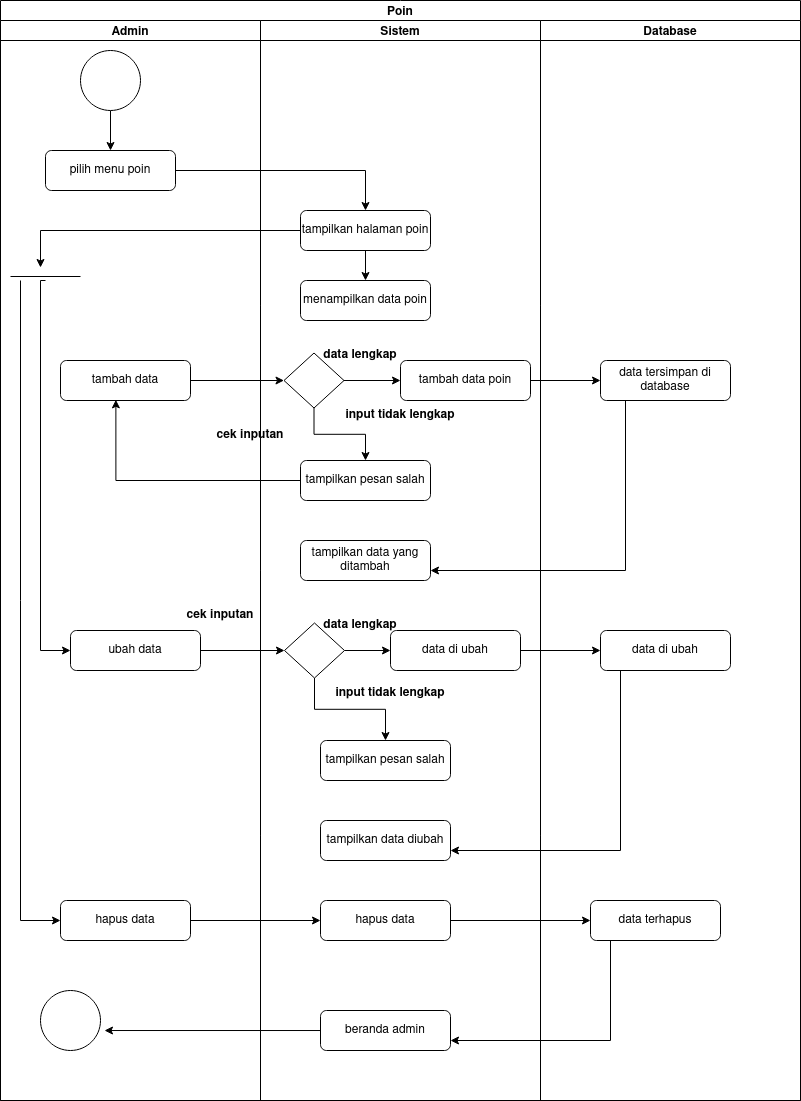

The diagram above was exported from draw.io. Its source (the exported page's mxGraphModel, read from the mxfile embedded in the PNG):
<mxGraphModel dx="1360" dy="723" grid="1" gridSize="10" guides="1" tooltips="1" connect="1" arrows="1" fold="1" page="1" pageScale="1" pageWidth="827" pageHeight="1169" math="0" shadow="0">
  <root>
    <mxCell id="3cApesT-b-o_a8Bsbm6d-0" />
    <mxCell id="3cApesT-b-o_a8Bsbm6d-1" parent="3cApesT-b-o_a8Bsbm6d-0" />
    <mxCell id="3cApesT-b-o_a8Bsbm6d-2" value="Poin" style="swimlane;childLayout=stackLayout;resizeParent=1;resizeParentMax=0;startSize=20;" parent="3cApesT-b-o_a8Bsbm6d-1" vertex="1">
      <mxGeometry x="170" y="20" width="800" height="1100" as="geometry" />
    </mxCell>
    <mxCell id="3cApesT-b-o_a8Bsbm6d-3" value="Admin" style="swimlane;startSize=20;" parent="3cApesT-b-o_a8Bsbm6d-2" vertex="1">
      <mxGeometry y="20" width="260" height="1080" as="geometry" />
    </mxCell>
    <mxCell id="3cApesT-b-o_a8Bsbm6d-4" style="edgeStyle=orthogonalEdgeStyle;rounded=0;orthogonalLoop=1;jettySize=auto;html=1;entryX=0.5;entryY=0;entryDx=0;entryDy=0;" parent="3cApesT-b-o_a8Bsbm6d-3" source="3cApesT-b-o_a8Bsbm6d-5" target="3cApesT-b-o_a8Bsbm6d-6" edge="1">
      <mxGeometry relative="1" as="geometry" />
    </mxCell>
    <mxCell id="3cApesT-b-o_a8Bsbm6d-5" value="" style="ellipse;whiteSpace=wrap;html=1;aspect=fixed;" parent="3cApesT-b-o_a8Bsbm6d-3" vertex="1">
      <mxGeometry x="80" y="30" width="60" height="60" as="geometry" />
    </mxCell>
    <mxCell id="3cApesT-b-o_a8Bsbm6d-6" value="pilih menu poin" style="rounded=1;whiteSpace=wrap;html=1;" parent="3cApesT-b-o_a8Bsbm6d-3" vertex="1">
      <mxGeometry x="45" y="130" width="130" height="40" as="geometry" />
    </mxCell>
    <mxCell id="3cApesT-b-o_a8Bsbm6d-7" value="tambah data" style="rounded=1;whiteSpace=wrap;html=1;" parent="3cApesT-b-o_a8Bsbm6d-3" vertex="1">
      <mxGeometry x="60" y="340" width="130" height="40" as="geometry" />
    </mxCell>
    <mxCell id="3cApesT-b-o_a8Bsbm6d-8" value="ubah data" style="rounded=1;whiteSpace=wrap;html=1;" parent="3cApesT-b-o_a8Bsbm6d-3" vertex="1">
      <mxGeometry x="70" y="610" width="130" height="40" as="geometry" />
    </mxCell>
    <mxCell id="3cApesT-b-o_a8Bsbm6d-9" value="hapus data" style="rounded=1;whiteSpace=wrap;html=1;" parent="3cApesT-b-o_a8Bsbm6d-3" vertex="1">
      <mxGeometry x="60" y="880" width="130" height="40" as="geometry" />
    </mxCell>
    <mxCell id="3cApesT-b-o_a8Bsbm6d-10" value="" style="ellipse;whiteSpace=wrap;html=1;aspect=fixed;" parent="3cApesT-b-o_a8Bsbm6d-3" vertex="1">
      <mxGeometry x="40" y="970" width="60" height="60" as="geometry" />
    </mxCell>
    <mxCell id="3cApesT-b-o_a8Bsbm6d-11" value="" style="line;strokeWidth=1;fillColor=none;align=left;verticalAlign=middle;spacingTop=-1;spacingLeft=3;spacingRight=3;rotatable=0;labelPosition=right;points=[];portConstraint=eastwest;" parent="3cApesT-b-o_a8Bsbm6d-3" vertex="1">
      <mxGeometry x="10" y="252" width="70" height="8" as="geometry" />
    </mxCell>
    <mxCell id="3cApesT-b-o_a8Bsbm6d-12" style="edgeStyle=orthogonalEdgeStyle;rounded=0;orthogonalLoop=1;jettySize=auto;html=1;entryX=0;entryY=0.5;entryDx=0;entryDy=0;exitX=0.5;exitY=1;exitDx=0;exitDy=0;exitPerimeter=0;" parent="3cApesT-b-o_a8Bsbm6d-3" source="3cApesT-b-o_a8Bsbm6d-11" target="3cApesT-b-o_a8Bsbm6d-8" edge="1">
      <mxGeometry relative="1" as="geometry">
        <mxPoint x="40" y="440" as="targetPoint" />
        <mxPoint x="40" y="400" as="sourcePoint" />
        <Array as="points">
          <mxPoint x="40" y="260" />
          <mxPoint x="40" y="630" />
        </Array>
      </mxGeometry>
    </mxCell>
    <mxCell id="3cApesT-b-o_a8Bsbm6d-13" style="edgeStyle=orthogonalEdgeStyle;rounded=0;orthogonalLoop=1;jettySize=auto;html=1;exitX=0.143;exitY=1;exitDx=0;exitDy=0;exitPerimeter=0;entryX=0;entryY=0.5;entryDx=0;entryDy=0;" parent="3cApesT-b-o_a8Bsbm6d-3" source="3cApesT-b-o_a8Bsbm6d-11" target="3cApesT-b-o_a8Bsbm6d-9" edge="1">
      <mxGeometry relative="1" as="geometry">
        <mxPoint x="40" y="760" as="targetPoint" />
        <mxPoint x="-40" y="400" as="sourcePoint" />
        <Array as="points">
          <mxPoint x="20" y="900" />
        </Array>
      </mxGeometry>
    </mxCell>
    <mxCell id="3cApesT-b-o_a8Bsbm6d-14" value="cek inputan" style="text;align=center;fontStyle=1;verticalAlign=middle;spacingLeft=3;spacingRight=3;strokeColor=none;rotatable=0;points=[[0,0.5],[1,0.5]];portConstraint=eastwest;" parent="3cApesT-b-o_a8Bsbm6d-3" vertex="1">
      <mxGeometry x="210" y="400" width="80" height="26" as="geometry" />
    </mxCell>
    <mxCell id="3cApesT-b-o_a8Bsbm6d-15" value="cek inputan" style="text;align=center;fontStyle=1;verticalAlign=middle;spacingLeft=3;spacingRight=3;strokeColor=none;rotatable=0;points=[[0,0.5],[1,0.5]];portConstraint=eastwest;" parent="3cApesT-b-o_a8Bsbm6d-3" vertex="1">
      <mxGeometry x="180" y="580" width="80" height="26" as="geometry" />
    </mxCell>
    <mxCell id="3cApesT-b-o_a8Bsbm6d-16" value="Sistem" style="swimlane;startSize=20;" parent="3cApesT-b-o_a8Bsbm6d-2" vertex="1">
      <mxGeometry x="260" y="20" width="280" height="1080" as="geometry" />
    </mxCell>
    <mxCell id="3cApesT-b-o_a8Bsbm6d-17" style="edgeStyle=orthogonalEdgeStyle;rounded=0;orthogonalLoop=1;jettySize=auto;html=1;entryX=0.5;entryY=0;entryDx=0;entryDy=0;" parent="3cApesT-b-o_a8Bsbm6d-16" source="3cApesT-b-o_a8Bsbm6d-18" target="3cApesT-b-o_a8Bsbm6d-19" edge="1">
      <mxGeometry relative="1" as="geometry" />
    </mxCell>
    <mxCell id="3cApesT-b-o_a8Bsbm6d-18" value="tampilkan halaman poin" style="rounded=1;whiteSpace=wrap;html=1;" parent="3cApesT-b-o_a8Bsbm6d-16" vertex="1">
      <mxGeometry x="40" y="190" width="130" height="40" as="geometry" />
    </mxCell>
    <mxCell id="3cApesT-b-o_a8Bsbm6d-19" value="menampilkan data poin" style="rounded=1;whiteSpace=wrap;html=1;" parent="3cApesT-b-o_a8Bsbm6d-16" vertex="1">
      <mxGeometry x="40" y="260" width="130" height="40" as="geometry" />
    </mxCell>
    <mxCell id="3cApesT-b-o_a8Bsbm6d-20" value="tambah data poin" style="rounded=1;whiteSpace=wrap;html=1;" parent="3cApesT-b-o_a8Bsbm6d-16" vertex="1">
      <mxGeometry x="140" y="340" width="130" height="40" as="geometry" />
    </mxCell>
    <mxCell id="3cApesT-b-o_a8Bsbm6d-21" style="edgeStyle=orthogonalEdgeStyle;rounded=0;orthogonalLoop=1;jettySize=auto;html=1;entryX=0;entryY=0.5;entryDx=0;entryDy=0;" parent="3cApesT-b-o_a8Bsbm6d-16" source="3cApesT-b-o_a8Bsbm6d-23" target="3cApesT-b-o_a8Bsbm6d-20" edge="1">
      <mxGeometry relative="1" as="geometry" />
    </mxCell>
    <mxCell id="3cApesT-b-o_a8Bsbm6d-22" style="edgeStyle=orthogonalEdgeStyle;rounded=0;orthogonalLoop=1;jettySize=auto;html=1;entryX=0.5;entryY=0;entryDx=0;entryDy=0;" parent="3cApesT-b-o_a8Bsbm6d-16" source="3cApesT-b-o_a8Bsbm6d-23" target="3cApesT-b-o_a8Bsbm6d-24" edge="1">
      <mxGeometry relative="1" as="geometry" />
    </mxCell>
    <mxCell id="3cApesT-b-o_a8Bsbm6d-23" value="&lt;span style=&quot;color: rgba(0 , 0 , 0 , 0) ; font-family: monospace ; font-size: 0px&quot;&gt;%3CmxGraphModel%3E%3Croot%3E%3CmxCell%20id%3D%220%22%2F%3E%3CmxCell%20id%3D%221%22%20parent%3D%220%22%2F%3E%3CmxCell%20id%3D%222%22%20value%3D%22%22%20style%3D%22rhombus%3BwhiteSpace%3Dwrap%3Bhtml%3D1%3B%22%20vertex%3D%221%22%20parent%3D%221%22%3E%3CmxGeometry%20x%3D%22354%22%20y%3D%22380%22%20width%3D%2260%22%20height%3D%2255%22%20as%3D%22geometry%22%2F%3E%3C%2FmxCell%3E%3C%2Froot%3E%3C%2FmxGraphModel%3E&lt;/span&gt;" style="rhombus;whiteSpace=wrap;html=1;" parent="3cApesT-b-o_a8Bsbm6d-16" vertex="1">
      <mxGeometry x="23.5" y="332.5" width="60" height="55" as="geometry" />
    </mxCell>
    <mxCell id="3cApesT-b-o_a8Bsbm6d-24" value="tampilkan pesan salah" style="rounded=1;whiteSpace=wrap;html=1;" parent="3cApesT-b-o_a8Bsbm6d-16" vertex="1">
      <mxGeometry x="40" y="440" width="130" height="40" as="geometry" />
    </mxCell>
    <mxCell id="3cApesT-b-o_a8Bsbm6d-25" value="tampilkan data yang ditambah" style="rounded=1;whiteSpace=wrap;html=1;" parent="3cApesT-b-o_a8Bsbm6d-16" vertex="1">
      <mxGeometry x="40" y="520" width="130" height="40" as="geometry" />
    </mxCell>
    <mxCell id="3cApesT-b-o_a8Bsbm6d-26" style="edgeStyle=orthogonalEdgeStyle;rounded=0;orthogonalLoop=1;jettySize=auto;html=1;exitX=1;exitY=0.5;exitDx=0;exitDy=0;" parent="3cApesT-b-o_a8Bsbm6d-16" source="3cApesT-b-o_a8Bsbm6d-28" target="3cApesT-b-o_a8Bsbm6d-29" edge="1">
      <mxGeometry relative="1" as="geometry" />
    </mxCell>
    <mxCell id="3cApesT-b-o_a8Bsbm6d-27" style="edgeStyle=orthogonalEdgeStyle;rounded=0;orthogonalLoop=1;jettySize=auto;html=1;" parent="3cApesT-b-o_a8Bsbm6d-16" source="3cApesT-b-o_a8Bsbm6d-28" target="3cApesT-b-o_a8Bsbm6d-30" edge="1">
      <mxGeometry relative="1" as="geometry" />
    </mxCell>
    <mxCell id="3cApesT-b-o_a8Bsbm6d-28" value="&lt;span style=&quot;color: rgba(0 , 0 , 0 , 0) ; font-family: monospace ; font-size: 0px&quot;&gt;%3CmxGraphModel%3E%3Croot%3E%3CmxCell%20id%3D%220%22%2F%3E%3CmxCell%20id%3D%221%22%20parent%3D%220%22%2F%3E%3CmxCell%20id%3D%222%22%20value%3D%22%22%20style%3D%22rhombus%3BwhiteSpace%3Dwrap%3Bhtml%3D1%3B%22%20vertex%3D%221%22%20parent%3D%221%22%3E%3CmxGeometry%20x%3D%22354%22%20y%3D%22380%22%20width%3D%2260%22%20height%3D%2255%22%20as%3D%22geometry%22%2F%3E%3C%2FmxCell%3E%3C%2Froot%3E%3C%2FmxGraphModel%3E&lt;/span&gt;" style="rhombus;whiteSpace=wrap;html=1;" parent="3cApesT-b-o_a8Bsbm6d-16" vertex="1">
      <mxGeometry x="24" y="602.5" width="60" height="55" as="geometry" />
    </mxCell>
    <mxCell id="3cApesT-b-o_a8Bsbm6d-29" value="data di ubah" style="rounded=1;whiteSpace=wrap;html=1;" parent="3cApesT-b-o_a8Bsbm6d-16" vertex="1">
      <mxGeometry x="130" y="610" width="130" height="40" as="geometry" />
    </mxCell>
    <mxCell id="3cApesT-b-o_a8Bsbm6d-30" value="tampilkan pesan salah" style="rounded=1;whiteSpace=wrap;html=1;" parent="3cApesT-b-o_a8Bsbm6d-16" vertex="1">
      <mxGeometry x="60" y="720" width="130" height="40" as="geometry" />
    </mxCell>
    <mxCell id="3cApesT-b-o_a8Bsbm6d-31" value="hapus data" style="rounded=1;whiteSpace=wrap;html=1;" parent="3cApesT-b-o_a8Bsbm6d-16" vertex="1">
      <mxGeometry x="60" y="880" width="130" height="40" as="geometry" />
    </mxCell>
    <mxCell id="3cApesT-b-o_a8Bsbm6d-32" value="tampilkan data diubah" style="rounded=1;whiteSpace=wrap;html=1;" parent="3cApesT-b-o_a8Bsbm6d-16" vertex="1">
      <mxGeometry x="60" y="800" width="130" height="40" as="geometry" />
    </mxCell>
    <mxCell id="3cApesT-b-o_a8Bsbm6d-33" value="beranda admin" style="rounded=1;whiteSpace=wrap;html=1;" parent="3cApesT-b-o_a8Bsbm6d-16" vertex="1">
      <mxGeometry x="60" y="990" width="130" height="40" as="geometry" />
    </mxCell>
    <mxCell id="3cApesT-b-o_a8Bsbm6d-34" value="data lengkap" style="text;align=center;fontStyle=1;verticalAlign=middle;spacingLeft=3;spacingRight=3;strokeColor=none;rotatable=0;points=[[0,0.5],[1,0.5]];portConstraint=eastwest;" parent="3cApesT-b-o_a8Bsbm6d-16" vertex="1">
      <mxGeometry x="60" y="320" width="80" height="26" as="geometry" />
    </mxCell>
    <mxCell id="3cApesT-b-o_a8Bsbm6d-35" value="input tidak lengkap" style="text;align=center;fontStyle=1;verticalAlign=middle;spacingLeft=3;spacingRight=3;strokeColor=none;rotatable=0;points=[[0,0.5],[1,0.5]];portConstraint=eastwest;" parent="3cApesT-b-o_a8Bsbm6d-16" vertex="1">
      <mxGeometry x="100" y="380" width="80" height="26" as="geometry" />
    </mxCell>
    <mxCell id="3cApesT-b-o_a8Bsbm6d-36" value="data lengkap" style="text;align=center;fontStyle=1;verticalAlign=middle;spacingLeft=3;spacingRight=3;strokeColor=none;rotatable=0;points=[[0,0.5],[1,0.5]];portConstraint=eastwest;" parent="3cApesT-b-o_a8Bsbm6d-16" vertex="1">
      <mxGeometry x="60" y="590" width="80" height="26" as="geometry" />
    </mxCell>
    <mxCell id="3cApesT-b-o_a8Bsbm6d-37" value="input tidak lengkap" style="text;align=center;fontStyle=1;verticalAlign=middle;spacingLeft=3;spacingRight=3;strokeColor=none;rotatable=0;points=[[0,0.5],[1,0.5]];portConstraint=eastwest;" parent="3cApesT-b-o_a8Bsbm6d-16" vertex="1">
      <mxGeometry x="90" y="657.5" width="80" height="26" as="geometry" />
    </mxCell>
    <mxCell id="3cApesT-b-o_a8Bsbm6d-38" style="edgeStyle=orthogonalEdgeStyle;rounded=0;orthogonalLoop=1;jettySize=auto;html=1;entryX=0.5;entryY=0;entryDx=0;entryDy=0;" parent="3cApesT-b-o_a8Bsbm6d-2" source="3cApesT-b-o_a8Bsbm6d-6" target="3cApesT-b-o_a8Bsbm6d-18" edge="1">
      <mxGeometry relative="1" as="geometry" />
    </mxCell>
    <mxCell id="3cApesT-b-o_a8Bsbm6d-39" style="edgeStyle=orthogonalEdgeStyle;rounded=0;orthogonalLoop=1;jettySize=auto;html=1;entryX=0;entryY=0.5;entryDx=0;entryDy=0;" parent="3cApesT-b-o_a8Bsbm6d-2" source="3cApesT-b-o_a8Bsbm6d-7" target="3cApesT-b-o_a8Bsbm6d-23" edge="1">
      <mxGeometry relative="1" as="geometry" />
    </mxCell>
    <mxCell id="3cApesT-b-o_a8Bsbm6d-40" value="Database" style="swimlane;startSize=20;" parent="3cApesT-b-o_a8Bsbm6d-2" vertex="1">
      <mxGeometry x="540" y="20" width="260" height="1080" as="geometry" />
    </mxCell>
    <mxCell id="3cApesT-b-o_a8Bsbm6d-41" value="data tersimpan di database" style="rounded=1;whiteSpace=wrap;html=1;" parent="3cApesT-b-o_a8Bsbm6d-40" vertex="1">
      <mxGeometry x="60" y="340" width="130" height="40" as="geometry" />
    </mxCell>
    <mxCell id="3cApesT-b-o_a8Bsbm6d-42" value="data di ubah" style="rounded=1;whiteSpace=wrap;html=1;" parent="3cApesT-b-o_a8Bsbm6d-40" vertex="1">
      <mxGeometry x="60" y="610" width="130" height="40" as="geometry" />
    </mxCell>
    <mxCell id="3cApesT-b-o_a8Bsbm6d-43" value="data terhapus" style="rounded=1;whiteSpace=wrap;html=1;" parent="3cApesT-b-o_a8Bsbm6d-40" vertex="1">
      <mxGeometry x="50" y="880" width="130" height="40" as="geometry" />
    </mxCell>
    <mxCell id="3cApesT-b-o_a8Bsbm6d-44" style="edgeStyle=orthogonalEdgeStyle;rounded=0;orthogonalLoop=1;jettySize=auto;html=1;exitX=1;exitY=0.5;exitDx=0;exitDy=0;entryX=0;entryY=0.5;entryDx=0;entryDy=0;" parent="3cApesT-b-o_a8Bsbm6d-2" source="3cApesT-b-o_a8Bsbm6d-20" target="3cApesT-b-o_a8Bsbm6d-41" edge="1">
      <mxGeometry relative="1" as="geometry" />
    </mxCell>
    <mxCell id="3cApesT-b-o_a8Bsbm6d-45" style="edgeStyle=orthogonalEdgeStyle;rounded=0;orthogonalLoop=1;jettySize=auto;html=1;" parent="3cApesT-b-o_a8Bsbm6d-2" source="3cApesT-b-o_a8Bsbm6d-18" edge="1">
      <mxGeometry relative="1" as="geometry">
        <mxPoint x="40" y="267" as="targetPoint" />
        <Array as="points" />
      </mxGeometry>
    </mxCell>
    <mxCell id="3cApesT-b-o_a8Bsbm6d-46" style="edgeStyle=orthogonalEdgeStyle;rounded=0;orthogonalLoop=1;jettySize=auto;html=1;entryX=0;entryY=0.5;entryDx=0;entryDy=0;" parent="3cApesT-b-o_a8Bsbm6d-2" source="3cApesT-b-o_a8Bsbm6d-8" target="3cApesT-b-o_a8Bsbm6d-28" edge="1">
      <mxGeometry relative="1" as="geometry" />
    </mxCell>
    <mxCell id="3cApesT-b-o_a8Bsbm6d-47" value="" style="edgeStyle=orthogonalEdgeStyle;rounded=0;orthogonalLoop=1;jettySize=auto;html=1;" parent="3cApesT-b-o_a8Bsbm6d-2" source="3cApesT-b-o_a8Bsbm6d-29" target="3cApesT-b-o_a8Bsbm6d-42" edge="1">
      <mxGeometry relative="1" as="geometry" />
    </mxCell>
    <mxCell id="3cApesT-b-o_a8Bsbm6d-48" style="edgeStyle=orthogonalEdgeStyle;rounded=0;orthogonalLoop=1;jettySize=auto;html=1;exitX=1;exitY=0.5;exitDx=0;exitDy=0;entryX=0;entryY=0.5;entryDx=0;entryDy=0;" parent="3cApesT-b-o_a8Bsbm6d-2" source="3cApesT-b-o_a8Bsbm6d-9" target="3cApesT-b-o_a8Bsbm6d-31" edge="1">
      <mxGeometry relative="1" as="geometry" />
    </mxCell>
    <mxCell id="3cApesT-b-o_a8Bsbm6d-49" style="edgeStyle=orthogonalEdgeStyle;rounded=0;orthogonalLoop=1;jettySize=auto;html=1;entryX=0.426;entryY=0.983;entryDx=0;entryDy=0;entryPerimeter=0;" parent="3cApesT-b-o_a8Bsbm6d-2" source="3cApesT-b-o_a8Bsbm6d-24" target="3cApesT-b-o_a8Bsbm6d-7" edge="1">
      <mxGeometry relative="1" as="geometry" />
    </mxCell>
    <mxCell id="3cApesT-b-o_a8Bsbm6d-50" style="edgeStyle=orthogonalEdgeStyle;rounded=0;orthogonalLoop=1;jettySize=auto;html=1;entryX=1;entryY=0.75;entryDx=0;entryDy=0;" parent="3cApesT-b-o_a8Bsbm6d-2" source="3cApesT-b-o_a8Bsbm6d-41" target="3cApesT-b-o_a8Bsbm6d-25" edge="1">
      <mxGeometry relative="1" as="geometry">
        <Array as="points">
          <mxPoint x="625" y="570" />
        </Array>
      </mxGeometry>
    </mxCell>
    <mxCell id="3cApesT-b-o_a8Bsbm6d-51" style="edgeStyle=orthogonalEdgeStyle;rounded=0;orthogonalLoop=1;jettySize=auto;html=1;entryX=1;entryY=0.75;entryDx=0;entryDy=0;" parent="3cApesT-b-o_a8Bsbm6d-2" source="3cApesT-b-o_a8Bsbm6d-42" target="3cApesT-b-o_a8Bsbm6d-32" edge="1">
      <mxGeometry relative="1" as="geometry">
        <Array as="points">
          <mxPoint x="620" y="850" />
        </Array>
      </mxGeometry>
    </mxCell>
    <mxCell id="3cApesT-b-o_a8Bsbm6d-52" style="edgeStyle=orthogonalEdgeStyle;rounded=0;orthogonalLoop=1;jettySize=auto;html=1;entryX=0;entryY=0.5;entryDx=0;entryDy=0;" parent="3cApesT-b-o_a8Bsbm6d-2" source="3cApesT-b-o_a8Bsbm6d-31" target="3cApesT-b-o_a8Bsbm6d-43" edge="1">
      <mxGeometry relative="1" as="geometry" />
    </mxCell>
    <mxCell id="3cApesT-b-o_a8Bsbm6d-53" style="edgeStyle=orthogonalEdgeStyle;rounded=0;orthogonalLoop=1;jettySize=auto;html=1;entryX=1;entryY=0.75;entryDx=0;entryDy=0;" parent="3cApesT-b-o_a8Bsbm6d-2" source="3cApesT-b-o_a8Bsbm6d-43" target="3cApesT-b-o_a8Bsbm6d-33" edge="1">
      <mxGeometry relative="1" as="geometry">
        <Array as="points">
          <mxPoint x="610" y="1040" />
        </Array>
      </mxGeometry>
    </mxCell>
    <mxCell id="3cApesT-b-o_a8Bsbm6d-54" style="edgeStyle=orthogonalEdgeStyle;rounded=0;orthogonalLoop=1;jettySize=auto;html=1;entryX=1.067;entryY=0.667;entryDx=0;entryDy=0;entryPerimeter=0;" parent="3cApesT-b-o_a8Bsbm6d-2" source="3cApesT-b-o_a8Bsbm6d-33" target="3cApesT-b-o_a8Bsbm6d-10" edge="1">
      <mxGeometry relative="1" as="geometry" />
    </mxCell>
  </root>
</mxGraphModel>